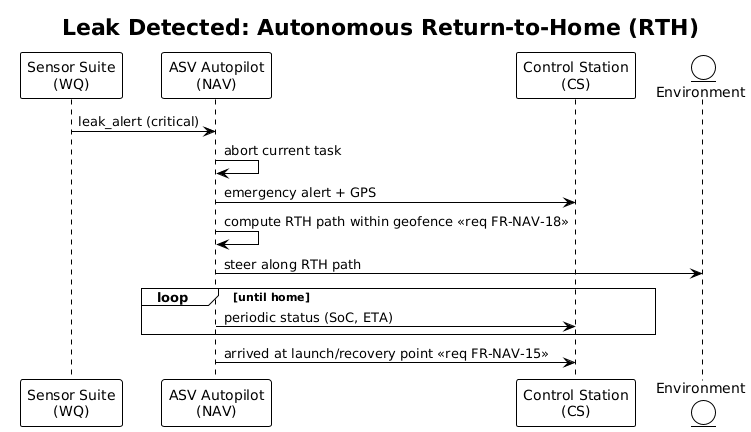

The diagram above was rendered by PlantUML. Its source (embedded in the PNG):
@startuml
!theme plain
title Leak Detected: Autonomous Return-to-Home (RTH)
participant "Sensor Suite\n(WQ)" as WQ
participant "ASV Autopilot\n(NAV)" as NAV
participant "Control Station\n(CS)" as CS
entity "Environment" as ENV

WQ -> NAV : leak_alert (critical)
NAV -> NAV : abort current task
NAV -> CS : emergency alert + GPS
NAV -> NAV : compute RTH path within geofence <<req FR-NAV-18>>
NAV -> ENV : steer along RTH path
loop until home
  NAV -> CS : periodic status (SoC, ETA)
end
NAV -> CS : arrived at launch/recovery point <<req FR-NAV-15>>
@enduml